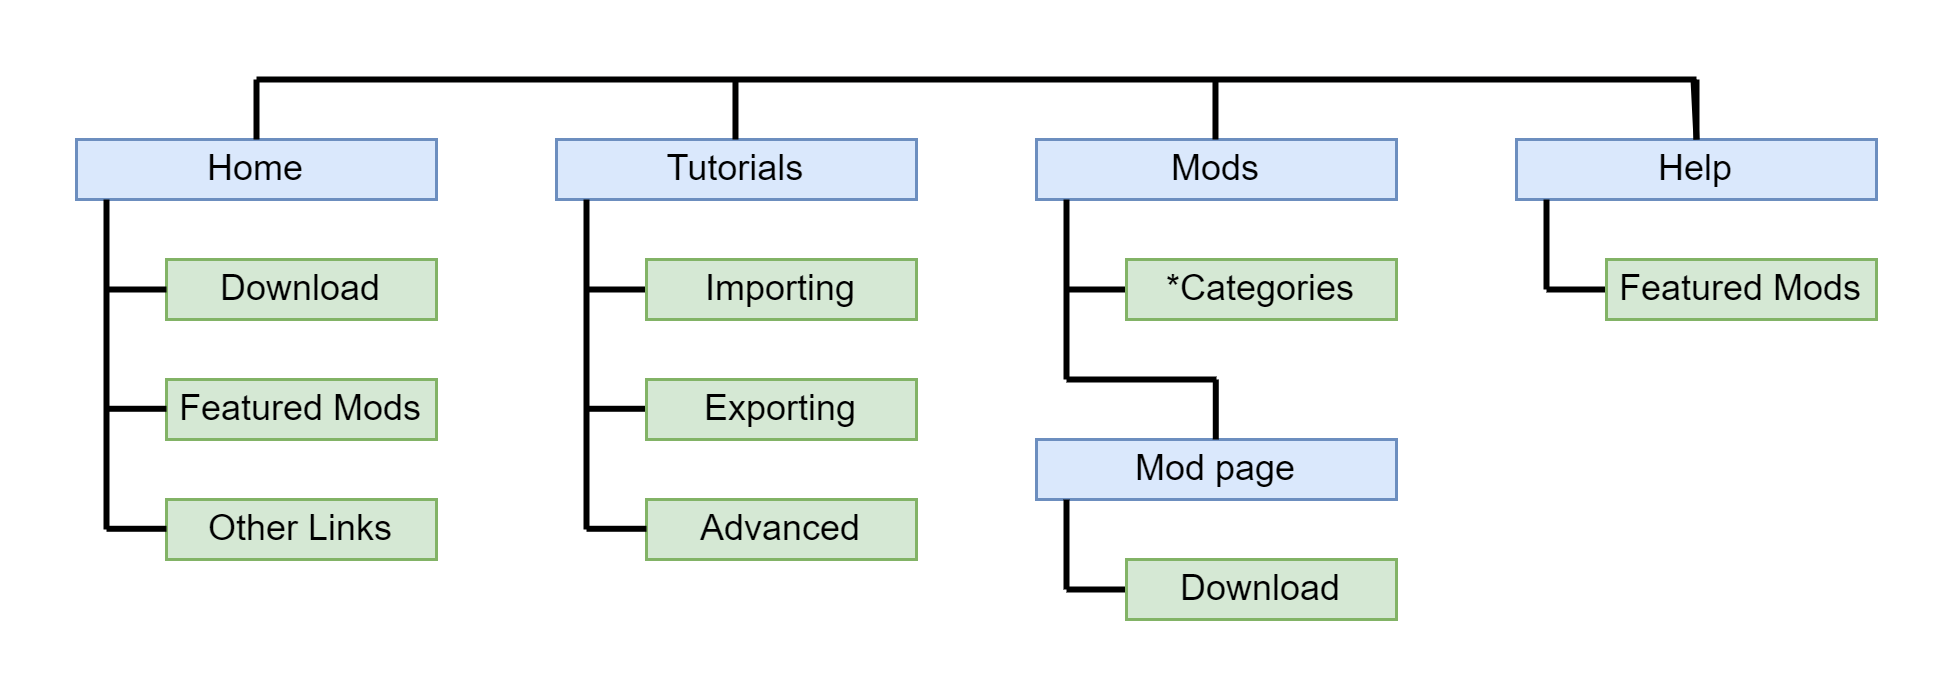

The diagram above was exported from draw.io. Its source (the exported page's mxGraphModel, read from the mxfile embedded in the PNG):
<mxGraphModel dx="675" dy="407" grid="1" gridSize="10" guides="1" tooltips="1" connect="1" arrows="1" fold="1" page="1" pageScale="1" pageWidth="850" pageHeight="1100" math="0" shadow="0">
  <root>
    <mxCell id="0" />
    <mxCell id="1" parent="0" />
    <mxCell id="KXdEMp44NChww_0QNTd0-1" value="Home" style="rounded=0;whiteSpace=wrap;html=1;strokeWidth=1;fillColor=#dae8fc;strokeColor=#6c8ebf;" vertex="1" parent="1">
      <mxGeometry x="80" y="120" width="120" height="20" as="geometry" />
    </mxCell>
    <mxCell id="KXdEMp44NChww_0QNTd0-2" value="Tutorials" style="rounded=0;whiteSpace=wrap;html=1;strokeWidth=1;fillColor=#dae8fc;strokeColor=#6c8ebf;" vertex="1" parent="1">
      <mxGeometry x="240" y="120" width="120" height="20" as="geometry" />
    </mxCell>
    <mxCell id="KXdEMp44NChww_0QNTd0-3" value="Mods" style="rounded=0;whiteSpace=wrap;html=1;strokeWidth=1;fillColor=#dae8fc;strokeColor=#6c8ebf;" vertex="1" parent="1">
      <mxGeometry x="400" y="120" width="120" height="20" as="geometry" />
    </mxCell>
    <mxCell id="KXdEMp44NChww_0QNTd0-4" value="Help" style="rounded=0;whiteSpace=wrap;html=1;strokeWidth=1;fillColor=#dae8fc;strokeColor=#6c8ebf;" vertex="1" parent="1">
      <mxGeometry x="560" y="120" width="120" height="20" as="geometry" />
    </mxCell>
    <mxCell id="KXdEMp44NChww_0QNTd0-5" value="Featured Mods" style="rounded=0;whiteSpace=wrap;html=1;strokeWidth=1;fillColor=#d5e8d4;strokeColor=#82b366;" vertex="1" parent="1">
      <mxGeometry x="110" y="200" width="90" height="20" as="geometry" />
    </mxCell>
    <mxCell id="KXdEMp44NChww_0QNTd0-6" value="Download" style="rounded=0;whiteSpace=wrap;html=1;strokeWidth=1;fillColor=#d5e8d4;strokeColor=#82b366;" vertex="1" parent="1">
      <mxGeometry x="110" y="160" width="90" height="20" as="geometry" />
    </mxCell>
    <mxCell id="KXdEMp44NChww_0QNTd0-7" value="Other Links" style="rounded=0;whiteSpace=wrap;html=1;strokeWidth=1;fillColor=#d5e8d4;strokeColor=#82b366;" vertex="1" parent="1">
      <mxGeometry x="110" y="240" width="90" height="20" as="geometry" />
    </mxCell>
    <mxCell id="KXdEMp44NChww_0QNTd0-8" value="Importing" style="rounded=0;whiteSpace=wrap;html=1;strokeWidth=1;" vertex="1" parent="1">
      <mxGeometry x="270" y="160" width="90" height="20" as="geometry" />
    </mxCell>
    <mxCell id="KXdEMp44NChww_0QNTd0-9" value="Exporting" style="rounded=0;whiteSpace=wrap;html=1;strokeWidth=1;" vertex="1" parent="1">
      <mxGeometry x="270" y="200" width="90" height="20" as="geometry" />
    </mxCell>
    <mxCell id="KXdEMp44NChww_0QNTd0-10" value="Advanced" style="rounded=0;whiteSpace=wrap;html=1;strokeWidth=1;fillColor=#d5e8d4;strokeColor=#82b366;" vertex="1" parent="1">
      <mxGeometry x="270" y="240" width="90" height="20" as="geometry" />
    </mxCell>
    <mxCell id="KXdEMp44NChww_0QNTd0-11" value="*Categories" style="rounded=0;whiteSpace=wrap;html=1;strokeWidth=1;" vertex="1" parent="1">
      <mxGeometry x="430" y="160" width="90" height="20" as="geometry" />
    </mxCell>
    <mxCell id="KXdEMp44NChww_0QNTd0-12" value="Featured Mods" style="rounded=0;whiteSpace=wrap;html=1;strokeWidth=1;" vertex="1" parent="1">
      <mxGeometry x="590" y="160" width="90" height="20" as="geometry" />
    </mxCell>
    <mxCell id="KXdEMp44NChww_0QNTd0-13" value="" style="endArrow=none;html=1;rounded=0;exitX=0.5;exitY=0;exitDx=0;exitDy=0;strokeWidth=2;" edge="1" parent="1" source="KXdEMp44NChww_0QNTd0-1">
      <mxGeometry width="50" height="50" relative="1" as="geometry">
        <mxPoint x="400" y="270" as="sourcePoint" />
        <mxPoint x="140" y="100" as="targetPoint" />
      </mxGeometry>
    </mxCell>
    <mxCell id="KXdEMp44NChww_0QNTd0-14" value="" style="endArrow=none;html=1;rounded=0;exitX=0.5;exitY=0;exitDx=0;exitDy=0;strokeWidth=2;" edge="1" parent="1" source="KXdEMp44NChww_0QNTd0-4">
      <mxGeometry width="50" height="50" relative="1" as="geometry">
        <mxPoint x="619.6600000000001" y="120" as="sourcePoint" />
        <mxPoint x="620" y="100" as="targetPoint" />
      </mxGeometry>
    </mxCell>
    <mxCell id="KXdEMp44NChww_0QNTd0-15" value="" style="endArrow=none;html=1;rounded=0;exitX=0.5;exitY=0;exitDx=0;exitDy=0;strokeWidth=2;" edge="1" parent="1" source="KXdEMp44NChww_0QNTd0-4">
      <mxGeometry width="50" height="50" relative="1" as="geometry">
        <mxPoint x="620" y="120" as="sourcePoint" />
        <mxPoint x="619" y="100" as="targetPoint" />
      </mxGeometry>
    </mxCell>
    <mxCell id="KXdEMp44NChww_0QNTd0-16" value="" style="endArrow=none;html=1;rounded=0;strokeWidth=2;" edge="1" parent="1">
      <mxGeometry width="50" height="50" relative="1" as="geometry">
        <mxPoint x="620" y="100" as="sourcePoint" />
        <mxPoint x="140" y="100" as="targetPoint" />
      </mxGeometry>
    </mxCell>
    <mxCell id="KXdEMp44NChww_0QNTd0-17" value="" style="endArrow=none;html=1;rounded=0;exitX=0.5;exitY=0;exitDx=0;exitDy=0;strokeWidth=2;" edge="1" parent="1">
      <mxGeometry width="50" height="50" relative="1" as="geometry">
        <mxPoint x="299.65999999999997" y="120" as="sourcePoint" />
        <mxPoint x="299.65999999999997" y="100" as="targetPoint" />
      </mxGeometry>
    </mxCell>
    <mxCell id="KXdEMp44NChww_0QNTd0-18" value="" style="endArrow=none;html=1;rounded=0;exitX=0.5;exitY=0;exitDx=0;exitDy=0;strokeWidth=2;" edge="1" parent="1">
      <mxGeometry width="50" height="50" relative="1" as="geometry">
        <mxPoint x="459.66" y="120" as="sourcePoint" />
        <mxPoint x="459.66" y="100" as="targetPoint" />
      </mxGeometry>
    </mxCell>
    <mxCell id="KXdEMp44NChww_0QNTd0-19" value="" style="endArrow=none;html=1;rounded=0;strokeWidth=2;" edge="1" parent="1">
      <mxGeometry width="50" height="50" relative="1" as="geometry">
        <mxPoint x="90" y="250" as="sourcePoint" />
        <mxPoint x="90" y="140" as="targetPoint" />
      </mxGeometry>
    </mxCell>
    <mxCell id="KXdEMp44NChww_0QNTd0-20" value="" style="endArrow=none;html=1;rounded=0;exitX=0;exitY=0.5;exitDx=0;exitDy=0;strokeWidth=2;" edge="1" parent="1" source="KXdEMp44NChww_0QNTd0-6">
      <mxGeometry width="50" height="50" relative="1" as="geometry">
        <mxPoint x="160" y="140" as="sourcePoint" />
        <mxPoint x="90" y="170" as="targetPoint" />
      </mxGeometry>
    </mxCell>
    <mxCell id="KXdEMp44NChww_0QNTd0-21" value="" style="endArrow=none;html=1;rounded=0;exitX=0;exitY=0.5;exitDx=0;exitDy=0;strokeWidth=2;" edge="1" parent="1">
      <mxGeometry width="50" height="50" relative="1" as="geometry">
        <mxPoint x="110" y="209.76" as="sourcePoint" />
        <mxPoint x="90" y="209.76" as="targetPoint" />
      </mxGeometry>
    </mxCell>
    <mxCell id="KXdEMp44NChww_0QNTd0-22" value="" style="endArrow=none;html=1;rounded=0;exitX=0;exitY=0.5;exitDx=0;exitDy=0;strokeWidth=2;" edge="1" parent="1">
      <mxGeometry width="50" height="50" relative="1" as="geometry">
        <mxPoint x="110" y="249.76" as="sourcePoint" />
        <mxPoint x="90" y="249.76" as="targetPoint" />
      </mxGeometry>
    </mxCell>
    <mxCell id="KXdEMp44NChww_0QNTd0-24" value="" style="endArrow=none;html=1;rounded=0;strokeWidth=2;" edge="1" parent="1">
      <mxGeometry width="50" height="50" relative="1" as="geometry">
        <mxPoint x="250" y="250" as="sourcePoint" />
        <mxPoint x="250" y="140" as="targetPoint" />
      </mxGeometry>
    </mxCell>
    <mxCell id="KXdEMp44NChww_0QNTd0-25" value="" style="endArrow=none;html=1;rounded=0;exitX=0;exitY=0.5;exitDx=0;exitDy=0;strokeWidth=2;" edge="1" parent="1">
      <mxGeometry width="50" height="50" relative="1" as="geometry">
        <mxPoint x="270" y="170" as="sourcePoint" />
        <mxPoint x="250" y="170" as="targetPoint" />
      </mxGeometry>
    </mxCell>
    <mxCell id="KXdEMp44NChww_0QNTd0-26" value="" style="endArrow=none;html=1;rounded=0;exitX=0;exitY=0.5;exitDx=0;exitDy=0;strokeWidth=2;" edge="1" parent="1">
      <mxGeometry width="50" height="50" relative="1" as="geometry">
        <mxPoint x="270" y="209.76" as="sourcePoint" />
        <mxPoint x="250" y="209.76" as="targetPoint" />
      </mxGeometry>
    </mxCell>
    <mxCell id="KXdEMp44NChww_0QNTd0-27" value="" style="endArrow=none;html=1;rounded=0;exitX=0;exitY=0.5;exitDx=0;exitDy=0;strokeWidth=2;" edge="1" parent="1">
      <mxGeometry width="50" height="50" relative="1" as="geometry">
        <mxPoint x="270" y="249.76" as="sourcePoint" />
        <mxPoint x="250" y="249.76" as="targetPoint" />
      </mxGeometry>
    </mxCell>
    <mxCell id="KXdEMp44NChww_0QNTd0-28" value="" style="endArrow=none;html=1;rounded=0;strokeWidth=2;" edge="1" parent="1">
      <mxGeometry width="50" height="50" relative="1" as="geometry">
        <mxPoint x="410" y="200" as="sourcePoint" />
        <mxPoint x="410" y="140" as="targetPoint" />
      </mxGeometry>
    </mxCell>
    <mxCell id="KXdEMp44NChww_0QNTd0-29" value="" style="endArrow=none;html=1;rounded=0;exitX=0;exitY=0.5;exitDx=0;exitDy=0;strokeWidth=2;" edge="1" parent="1">
      <mxGeometry width="50" height="50" relative="1" as="geometry">
        <mxPoint x="430" y="170" as="sourcePoint" />
        <mxPoint x="410" y="170" as="targetPoint" />
      </mxGeometry>
    </mxCell>
    <mxCell id="KXdEMp44NChww_0QNTd0-32" value="" style="endArrow=none;html=1;rounded=0;strokeWidth=2;" edge="1" parent="1">
      <mxGeometry width="50" height="50" relative="1" as="geometry">
        <mxPoint x="570" y="170" as="sourcePoint" />
        <mxPoint x="570" y="140" as="targetPoint" />
      </mxGeometry>
    </mxCell>
    <mxCell id="KXdEMp44NChww_0QNTd0-33" value="" style="endArrow=none;html=1;rounded=0;exitX=0;exitY=0.5;exitDx=0;exitDy=0;strokeWidth=2;" edge="1" parent="1">
      <mxGeometry width="50" height="50" relative="1" as="geometry">
        <mxPoint x="590" y="170" as="sourcePoint" />
        <mxPoint x="570" y="170" as="targetPoint" />
      </mxGeometry>
    </mxCell>
    <mxCell id="KXdEMp44NChww_0QNTd0-36" value="Mod page" style="rounded=0;whiteSpace=wrap;html=1;strokeWidth=1;fillColor=#dae8fc;strokeColor=#6c8ebf;" vertex="1" parent="1">
      <mxGeometry x="400" y="220" width="120" height="20" as="geometry" />
    </mxCell>
    <mxCell id="KXdEMp44NChww_0QNTd0-38" value="" style="endArrow=none;html=1;rounded=0;exitX=0.5;exitY=0;exitDx=0;exitDy=0;strokeWidth=2;" edge="1" parent="1">
      <mxGeometry width="50" height="50" relative="1" as="geometry">
        <mxPoint x="459.7600000000001" y="220" as="sourcePoint" />
        <mxPoint x="459.7600000000001" y="200" as="targetPoint" />
      </mxGeometry>
    </mxCell>
    <mxCell id="KXdEMp44NChww_0QNTd0-40" value="" style="endArrow=none;html=1;rounded=0;strokeWidth=2;" edge="1" parent="1">
      <mxGeometry width="50" height="50" relative="1" as="geometry">
        <mxPoint x="460" y="200" as="sourcePoint" />
        <mxPoint x="410" y="200" as="targetPoint" />
      </mxGeometry>
    </mxCell>
    <mxCell id="KXdEMp44NChww_0QNTd0-42" value="Download" style="rounded=0;whiteSpace=wrap;html=1;strokeWidth=1;" vertex="1" parent="1">
      <mxGeometry x="430" y="260" width="90" height="20" as="geometry" />
    </mxCell>
    <mxCell id="KXdEMp44NChww_0QNTd0-44" value="" style="endArrow=none;html=1;rounded=0;strokeWidth=2;" edge="1" parent="1">
      <mxGeometry width="50" height="50" relative="1" as="geometry">
        <mxPoint x="410" y="270" as="sourcePoint" />
        <mxPoint x="410" y="240" as="targetPoint" />
      </mxGeometry>
    </mxCell>
    <mxCell id="KXdEMp44NChww_0QNTd0-45" value="" style="endArrow=none;html=1;rounded=0;exitX=0;exitY=0.5;exitDx=0;exitDy=0;strokeWidth=2;" edge="1" parent="1">
      <mxGeometry width="50" height="50" relative="1" as="geometry">
        <mxPoint x="430" y="270" as="sourcePoint" />
        <mxPoint x="410" y="270" as="targetPoint" />
      </mxGeometry>
    </mxCell>
    <mxCell id="KXdEMp44NChww_0QNTd0-46" value="Featured Mods" style="rounded=0;whiteSpace=wrap;html=1;strokeWidth=1;fillColor=#d5e8d4;strokeColor=#82b366;" vertex="1" parent="1">
      <mxGeometry x="590" y="160" width="90" height="20" as="geometry" />
    </mxCell>
    <mxCell id="KXdEMp44NChww_0QNTd0-47" value="Download" style="rounded=0;whiteSpace=wrap;html=1;strokeWidth=1;fillColor=#d5e8d4;strokeColor=#82b366;" vertex="1" parent="1">
      <mxGeometry x="430" y="260" width="90" height="20" as="geometry" />
    </mxCell>
    <mxCell id="KXdEMp44NChww_0QNTd0-48" value="*Categories" style="rounded=0;whiteSpace=wrap;html=1;strokeWidth=1;fillColor=#d5e8d4;strokeColor=#82b366;" vertex="1" parent="1">
      <mxGeometry x="430" y="160" width="90" height="20" as="geometry" />
    </mxCell>
    <mxCell id="KXdEMp44NChww_0QNTd0-49" value="Importing" style="rounded=0;whiteSpace=wrap;html=1;strokeWidth=1;fillColor=#d5e8d4;strokeColor=#82b366;" vertex="1" parent="1">
      <mxGeometry x="270" y="160" width="90" height="20" as="geometry" />
    </mxCell>
    <mxCell id="KXdEMp44NChww_0QNTd0-50" value="Exporting" style="rounded=0;whiteSpace=wrap;html=1;strokeWidth=1;fillColor=#d5e8d4;strokeColor=#82b366;" vertex="1" parent="1">
      <mxGeometry x="270" y="200" width="90" height="20" as="geometry" />
    </mxCell>
  </root>
</mxGraphModel>